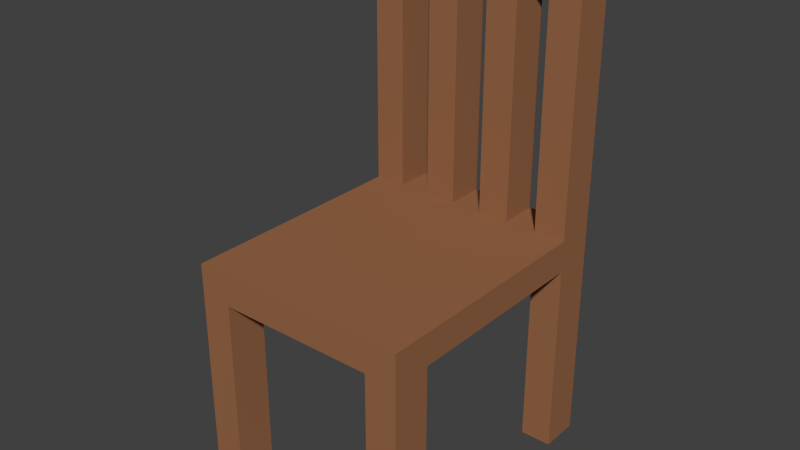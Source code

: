 # Source: chair.blend  (saved by Blender 2.76.0; exported with 4.5.12 LTS)
import bpy
from mathutils import Matrix  # noqa: F401  (used for matrix-valued properties, if any)

bpy.ops.wm.read_factory_settings(use_empty=True)
scene = bpy.context.scene
scene.name = 'Scene'

# ---- collections
col_collection_1 = bpy.data.collections.new('Collection 1'); scene.collection.children.link(col_collection_1)

# ---- materials (node trees are filled in below, after node groups)
mat_material = bpy.data.materials.new('Material')
mat_material.alpha_threshold = 0.0
mat_material.use_transparent_shadow = False
mat_material.diffuse_color = (0.3147, 0.1388, 0.06522, 1.0)
mat_material.roughness = 0.5

# ---- material node trees

# ---- world
world_world = bpy.data.worlds.new('World'); scene.world = world_world
world_world.color = (0.05088, 0.05088, 0.05088)
world_world.use_sun_shadow = False
world_world.sun_shadow_jitter_overblur = 0.0
world_world.cycles.sampling_method = 'MANUAL'
world_world.cycles.sample_map_resolution = 256

# ---- meshes
me_cube_004 = bpy.data.meshes.new('Cube.004')
me_cube_004.from_pydata([(-0.8, -1.0, 10.6), (-0.8, 1.0, 10.6), (0.8, -1.0, 10.6), (0.8, 1.0, 10.6), (-0.3429, -1.0, 9.0), (-0.8, -0.7143, 10.6), (-0.8, -0.4286, 10.6), (-0.8, -0.1429, 10.6), (-0.8, 0.1429, 10.6), (-0.8, 0.4286, 10.6), (-0.8, 0.7143, 10.6), (-0.1143, -1.0, 9.0), (-0.5714, 1.0, 10.6), (-0.3429, 1.0, 10.6), (-0.1143, 1.0, 10.6), (0.1143, 1.0, 10.6), (0.3429, 1.0, 10.6), (0.5714, 1.0, 10.6), (0.1143, -1.0, 9.0), (0.8, 0.7143, 10.6), (0.8, 0.4286, 10.6), (0.8, 0.1429, 10.6), (0.8, -0.1429, 10.6), (0.8, -0.4286, 10.6), (0.8, -0.7143, 10.6), (0.3429, -1.0, 9.0), (0.5714, -1.0, 10.6), (0.3429, -1.0, 10.6), (0.1143, -1.0, 10.6), (-0.1143, -1.0, 10.6), (-0.3429, -1.0, 10.6), (-0.5714, -1.0, 10.6), (0.5714, -0.7143, 10.6), (0.3429, -0.7143, 10.6), (0.1143, -0.7143, 10.6), (-0.1143, -0.7143, 10.6), (-0.3429, -0.7143, 10.6), (-0.5714, -0.7143, 10.6), (0.5714, -0.4286, 10.6), (-0.5714, -0.4286, 10.6), (0.5714, -0.1429, 10.6), (-0.5714, -0.1429, 10.6), (0.5714, 0.1429, 10.6), (-0.5714, 0.1429, 10.6), (0.5714, 0.4286, 10.6), (-0.5714, 0.4286, 10.6), (0.5714, 0.7143, 10.6), (0.3429, 0.7143, 10.6), (0.1143, 0.7143, 10.6), (-0.1143, 0.7143, 10.6), (-0.3429, 0.7143, 10.6), (-0.5714, 0.7143, 10.6), (0.5714, -1.0, 9.0), (0.8, -0.4286, 9.0), (0.8, -0.1429, 9.0), (0.8, 0.1429, 9.0), (0.8, 0.4286, 9.0), (0.8, 0.7143, 9.0), (0.3429, 1.0, 9.0), (0.1143, 1.0, 9.0), (-0.1143, 1.0, 9.0), (-0.3429, 1.0, 9.0), (-0.5714, 1.0, 9.0), (-0.8, 0.4286, 9.0), (-0.8, 0.1429, 9.0), (-0.8, -0.1429, 9.0), (-0.8, -0.4286, 9.0), (-0.8, -0.7143, 9.0), (-0.8, -1.0, 9.0), (-0.3429, 0.7143, 9.0), (-0.5714, -1.0, 9.0), (-0.1143, 0.7143, 9.0), (0.1143, 0.7143, 9.0), (0.3429, 0.7143, 9.0), (0.5714, 0.7143, 9.0), (-0.5714, 0.7143, 9.0), (0.8, -1.0, 9.0), (0.5714, 0.4286, 9.0), (0.8, -0.7143, 9.0), (-0.5714, 0.4286, 9.0), (0.8, 1.0, 9.0), (0.5714, 0.1429, 9.0), (-0.5714, 0.1429, 9.0), (0.5714, 1.0, 9.0), (0.5714, -0.1429, 9.0), (-0.5714, -0.1429, 9.0), (-0.8, 1.0, 9.0), (0.5714, -0.4286, 9.0), (-0.5714, -0.4286, 9.0), (-0.3429, -0.7143, 9.0), (-0.8, 0.7143, 9.0), (-0.1143, -0.7143, 9.0), (0.1143, -0.7143, 9.0), (0.3429, -0.7143, 9.0), (0.5714, -0.7143, 9.0), (-0.5714, -0.7143, 9.0), (-0.8, 0.7143, 22.6), (-0.8, 1.0, 22.6), (0.5714, 1.0, 22.6), (0.8, 1.0, 22.6), (-0.5714, 1.0, 22.6), (-0.3429, 1.0, 22.6), (-0.1143, 1.0, 22.6), (0.1143, 1.0, 22.6), (0.3429, 1.0, 22.6), (0.8, 0.7143, 22.6), (-0.5714, 0.7143, 22.6), (0.5714, 0.7143, 22.6), (0.3429, 0.7143, 22.6), (0.1143, 0.7143, 22.6), (-0.1143, 0.7143, 22.6), (-0.3429, 0.7143, 22.6), (-0.8, 0.7143, 24.2), (-0.8, 1.0, 24.2), (0.5714, 1.0, 24.2), (0.8, 1.0, 24.2), (-0.5714, 1.0, 24.2), (-0.3429, 1.0, 24.2), (-0.1143, 1.0, 24.2), (0.1143, 1.0, 24.2), (0.3429, 1.0, 24.2), (0.8, 0.7143, 24.2), (-0.5714, 0.7143, 24.2), (0.5714, 0.7143, 24.2), (0.3429, 0.7143, 24.2), (0.1143, 0.7143, 24.2), (-0.1143, 0.7143, 24.2), (-0.3429, 0.7143, 24.2), (-0.5714, -0.7143, -1.0), (-0.8, -0.7143, -1.0), (0.8, -1.0, -1.0), (0.5714, -1.0, -1.0), (0.8, -0.7143, -1.0), (0.5714, -0.7143, -1.0), (-0.5714, 1.0, -1.0), (-0.5714, 0.7143, -1.0), (0.8, 1.0, -1.0), (0.8, 0.7143, -1.0), (-0.8, 1.0, -1.0), (-0.8, -1.0, -1.0), (-0.5714, -1.0, -1.0), (-0.8, 0.7143, -1.0), (0.5714, 1.0, -1.0), (0.5714, 0.7143, -1.0)], [], [(49, 110, 111, 50), (31, 37, 5, 0), (37, 39, 6, 5), (39, 41, 7, 6), (41, 43, 8, 7), (43, 45, 9, 8), (45, 51, 10, 9), (2, 24, 32, 26), (26, 32, 33, 27), (27, 33, 34, 28), (28, 34, 35, 29), (29, 35, 36, 30), (30, 36, 37, 31), (24, 23, 38, 32), (23, 22, 40, 38), (22, 21, 42, 40), (21, 20, 44, 42), (20, 19, 46, 44), (12, 100, 106, 51), (46, 17, 16, 47), (46, 107, 98, 17), (48, 15, 14, 49), (51, 106, 96, 10), (50, 13, 12, 51), (53, 87, 84, 54), (89, 95, 88, 85, 82, 79, 75, 69, 71, 72, 73, 74, 77, 81, 84, 87, 94, 93, 92, 91), (33, 32, 38, 40, 42, 44, 46, 47, 48, 49, 50, 51, 45, 43, 41, 39, 37, 36, 35, 34), (78, 94, 87, 53), (4, 70, 95, 89), (11, 4, 89, 91), (18, 11, 91, 92), (25, 18, 92, 93), (8, 64, 65, 7), (19, 57, 80, 3), (12, 62, 86, 1), (29, 11, 18, 28), (52, 25, 93, 94), (17, 83, 58, 16), (10, 90, 63, 9), (28, 18, 25, 27), (21, 55, 56, 20), (3, 80, 83, 17), (94, 133, 131, 52), (9, 63, 64, 8), (13, 61, 62, 12), (6, 66, 67, 5), (30, 4, 11, 29), (5, 67, 68, 0), (79, 63, 90, 75), (15, 59, 60, 14), (22, 54, 55, 21), (26, 52, 76, 2), (14, 60, 61, 13), (7, 65, 66, 6), (82, 64, 63, 79), (31, 70, 4, 30), (24, 78, 53, 23), (1, 86, 90, 10), (0, 68, 70, 31), (2, 76, 78, 24), (85, 65, 64, 82), (23, 53, 54, 22), (16, 58, 59, 15), (20, 56, 57, 19), (27, 25, 52, 26), (69, 75, 62, 61), (88, 66, 65, 85), (71, 69, 61, 60), (72, 71, 60, 59), (73, 72, 59, 58), (74, 73, 58, 83), (68, 139, 140, 70), (95, 67, 66, 88), (52, 131, 130, 76), (56, 77, 74, 57), (67, 129, 139, 68), (55, 81, 77, 56), (54, 84, 81, 55), (97, 113, 116, 100), (101, 117, 118, 102), (125, 119, 118, 126), (123, 114, 120, 124), (15, 103, 104, 16), (50, 111, 101, 13), (14, 102, 110, 49), (17, 98, 99, 3), (47, 108, 109, 48), (48, 109, 103, 15), (13, 101, 102, 14), (3, 99, 105, 19), (10, 96, 97, 1), (16, 104, 108, 47), (19, 105, 107, 46), (1, 97, 100, 12), (122, 116, 113, 112), (121, 115, 114, 123), (124, 120, 119, 125), (126, 118, 117, 127), (108, 124, 125, 109), (98, 104, 120, 114), (98, 114, 115, 99), (105, 121, 123, 107), (106, 122, 112, 96), (118, 119, 103, 102), (116, 117, 101, 100), (111, 106, 100, 101), (109, 110, 102, 103), (107, 108, 104, 98), (103, 119, 120, 104), (110, 126, 127, 111), (127, 117, 116, 122), (106, 111, 127, 122), (125, 126, 110, 109), (124, 108, 107, 123), (105, 99, 115, 121), (97, 96, 112, 113), (130, 131, 133, 132), (137, 143, 142, 136), (140, 139, 129, 128), (135, 141, 138, 134), (75, 135, 134, 62), (86, 138, 141, 90), (80, 136, 142, 83), (76, 130, 132, 78), (95, 128, 129, 67), (90, 141, 135, 75), (78, 132, 133, 94), (83, 142, 143, 74), (57, 137, 136, 80), (70, 140, 128, 95), (74, 143, 137, 57), (62, 134, 138, 86)])
me_cube_004.materials.append(mat_material)
me_cube_004.use_remesh_preserve_volume = False
me_cube_004.use_remesh_preserve_attributes = False
me_cube_004.use_mirror_vertex_groups = False
me_cube_004.update()

# ---- objects
ob_chair = bpy.data.objects.new('chair', me_cube_004)

# ---- transforms, parenting, visibility, modifiers, constraints
ob_chair.location = (0.0, 0.0, 0.05)
ob_chair.scale = (0.35, 0.35, 0.05)
ob_chair.lineart.crease_threshold = 0.0

# ---- collection membership
col_collection_1.objects.link(ob_chair)

# ---- scene / render settings (as saved in the file)
scene.frame_start = 1; scene.frame_end = 250; scene.frame_set(1)
scene.render.engine = 'BLENDER_EEVEE_NEXT'
scene.render.resolution_percentage = 50
scene.render.dither_intensity = 0.0
scene.cycles.use_denoising = False
scene.cycles.samples = 10
scene.cycles.sampling_pattern = 'TABULATED_SOBOL'
scene.cycles.light_sampling_threshold = 0.0
scene.cycles.use_adaptive_sampling = False
scene.cycles.use_light_tree = False
scene.cycles.blur_glossy = 0.0
scene.cycles.pixel_filter_type = 'GAUSSIAN'
scene.cycles.sample_clamp_indirect = 0.0
scene.view_settings.view_transform = 'Standard'
bpy.context.view_layer.update()

# ---- added for rendering (the .blend has no active camera and no usable light): camera, sun
cam_auto = bpy.data.cameras.new('AutoCamera')
cam_auto.lens = 50.0
cam_auto.sensor_width = 36.0
cam_auto.clip_end = 1000.0
ob_auto_camera = bpy.data.objects.new('AutoCamera', cam_auto)
scene.collection.objects.link(ob_auto_camera)
ob_auto_camera.location = (1.43072, -1.71687, 1.77458)
ob_auto_camera.rotation_euler = (1.09748, -7.21219e-08, 0.694738)
scene.camera = ob_auto_camera
light_auto_sun = bpy.data.lights.new('AutoSun', 'SUN')
light_auto_sun.energy = 3.0
light_auto_sun.angle = 0.0523599
ob_auto_sun = bpy.data.objects.new('AutoSun', light_auto_sun)
scene.collection.objects.link(ob_auto_sun)
ob_auto_sun.rotation_euler = (0.872665, 0.174533, 0.523599)
bpy.context.view_layer.update()
